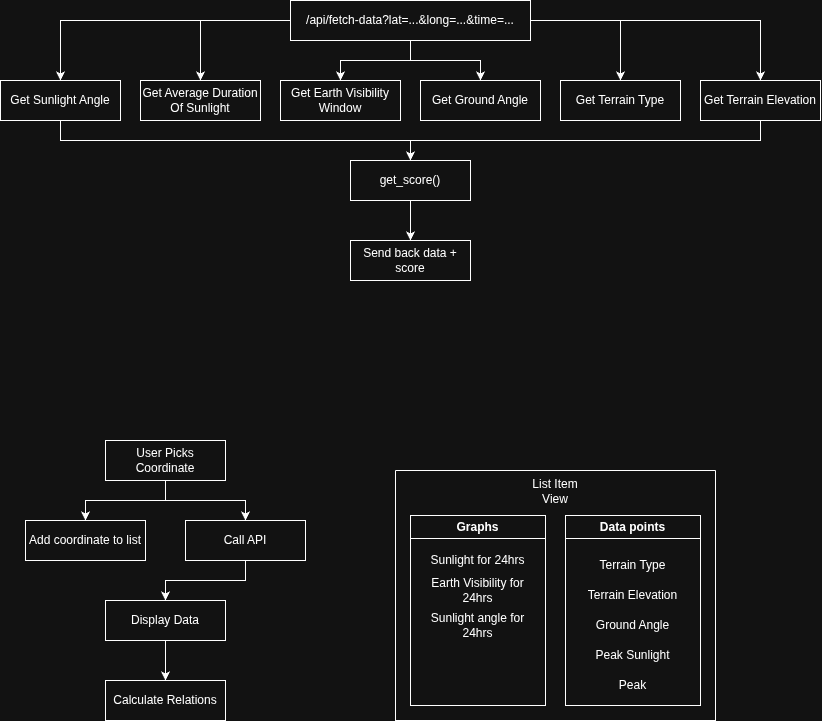

The diagram above was exported from draw.io. Its source (the exported page's mxGraphModel, read from the mxfile embedded in the PNG):
<mxGraphModel dx="977" dy="665" grid="1" gridSize="10" guides="1" tooltips="1" connect="1" arrows="1" fold="1" page="1" pageScale="1" pageWidth="850" pageHeight="1100" math="0" shadow="0">
  <root>
    <mxCell id="0" />
    <mxCell id="1" parent="0" />
    <mxCell id="vogVN5DNlQdXhMUgdDgc-16" edge="1" parent="1" source="vogVN5DNlQdXhMUgdDgc-6" style="edgeStyle=orthogonalEdgeStyle;rounded=0;orthogonalLoop=1;jettySize=auto;html=1;" target="vogVN5DNlQdXhMUgdDgc-7">
      <mxGeometry relative="1" as="geometry" />
    </mxCell>
    <mxCell id="vogVN5DNlQdXhMUgdDgc-17" edge="1" parent="1" source="vogVN5DNlQdXhMUgdDgc-6" style="edgeStyle=orthogonalEdgeStyle;rounded=0;orthogonalLoop=1;jettySize=auto;html=1;entryX=0.5;entryY=0;entryDx=0;entryDy=0;" target="vogVN5DNlQdXhMUgdDgc-8">
      <mxGeometry relative="1" as="geometry" />
    </mxCell>
    <mxCell id="vogVN5DNlQdXhMUgdDgc-18" edge="1" parent="1" source="vogVN5DNlQdXhMUgdDgc-6" style="edgeStyle=orthogonalEdgeStyle;rounded=0;orthogonalLoop=1;jettySize=auto;html=1;entryX=0.5;entryY=0;entryDx=0;entryDy=0;" target="vogVN5DNlQdXhMUgdDgc-9">
      <mxGeometry relative="1" as="geometry" />
    </mxCell>
    <mxCell id="vogVN5DNlQdXhMUgdDgc-19" edge="1" parent="1" source="vogVN5DNlQdXhMUgdDgc-6" style="edgeStyle=orthogonalEdgeStyle;rounded=0;orthogonalLoop=1;jettySize=auto;html=1;entryX=0.5;entryY=0;entryDx=0;entryDy=0;" target="vogVN5DNlQdXhMUgdDgc-10">
      <mxGeometry relative="1" as="geometry" />
    </mxCell>
    <mxCell id="vogVN5DNlQdXhMUgdDgc-20" edge="1" parent="1" source="vogVN5DNlQdXhMUgdDgc-6" style="edgeStyle=orthogonalEdgeStyle;rounded=0;orthogonalLoop=1;jettySize=auto;html=1;entryX=0.5;entryY=0;entryDx=0;entryDy=0;" target="vogVN5DNlQdXhMUgdDgc-11">
      <mxGeometry relative="1" as="geometry" />
    </mxCell>
    <mxCell id="vogVN5DNlQdXhMUgdDgc-21" edge="1" parent="1" source="vogVN5DNlQdXhMUgdDgc-6" style="edgeStyle=orthogonalEdgeStyle;rounded=0;orthogonalLoop=1;jettySize=auto;html=1;entryX=0.5;entryY=0;entryDx=0;entryDy=0;" target="vogVN5DNlQdXhMUgdDgc-12">
      <mxGeometry relative="1" as="geometry" />
    </mxCell>
    <mxCell id="vogVN5DNlQdXhMUgdDgc-6" parent="1" style="rounded=0;whiteSpace=wrap;html=1;" value="/api/fetch-data?lat=...&amp;amp;long=...&amp;amp;time=..." vertex="1">
      <mxGeometry height="40" width="240" x="305" y="80" as="geometry" />
    </mxCell>
    <mxCell id="vogVN5DNlQdXhMUgdDgc-52" edge="1" parent="1" source="vogVN5DNlQdXhMUgdDgc-7" style="edgeStyle=orthogonalEdgeStyle;rounded=0;orthogonalLoop=1;jettySize=auto;html=1;entryX=0.5;entryY=0;entryDx=0;entryDy=0;" target="vogVN5DNlQdXhMUgdDgc-13">
      <mxGeometry relative="1" as="geometry">
        <Array as="points">
          <mxPoint x="75" y="220" />
          <mxPoint x="425" y="220" />
        </Array>
      </mxGeometry>
    </mxCell>
    <mxCell id="vogVN5DNlQdXhMUgdDgc-7" parent="1" style="rounded=0;whiteSpace=wrap;html=1;" value="Get Sunlight Angle" vertex="1">
      <mxGeometry height="40" width="120" x="15" y="160" as="geometry" />
    </mxCell>
    <mxCell id="vogVN5DNlQdXhMUgdDgc-8" parent="1" style="rounded=0;whiteSpace=wrap;html=1;" value="Get Average Duration Of Sunlight" vertex="1">
      <mxGeometry height="40" width="120" x="155" y="160" as="geometry" />
    </mxCell>
    <mxCell id="vogVN5DNlQdXhMUgdDgc-9" parent="1" style="rounded=0;whiteSpace=wrap;html=1;" value="Get Earth Visibility Window" vertex="1">
      <mxGeometry height="40" width="120" x="295" y="160" as="geometry" />
    </mxCell>
    <mxCell id="vogVN5DNlQdXhMUgdDgc-10" parent="1" style="rounded=0;whiteSpace=wrap;html=1;" value="Get Ground Angle" vertex="1">
      <mxGeometry height="40" width="120" x="435" y="160" as="geometry" />
    </mxCell>
    <mxCell id="vogVN5DNlQdXhMUgdDgc-11" parent="1" style="rounded=0;whiteSpace=wrap;html=1;" value="&lt;div&gt;Get Terrain Type&lt;/div&gt;" vertex="1">
      <mxGeometry height="40" width="120" x="575" y="160" as="geometry" />
    </mxCell>
    <mxCell id="vogVN5DNlQdXhMUgdDgc-51" edge="1" parent="1" source="vogVN5DNlQdXhMUgdDgc-12" style="edgeStyle=orthogonalEdgeStyle;rounded=0;orthogonalLoop=1;jettySize=auto;html=1;entryX=0.5;entryY=0;entryDx=0;entryDy=0;" target="vogVN5DNlQdXhMUgdDgc-13">
      <mxGeometry relative="1" as="geometry">
        <Array as="points">
          <mxPoint x="775" y="220" />
          <mxPoint x="425" y="220" />
        </Array>
      </mxGeometry>
    </mxCell>
    <mxCell id="vogVN5DNlQdXhMUgdDgc-12" parent="1" style="rounded=0;whiteSpace=wrap;html=1;" value="&lt;div&gt;Get Terrain Elevation&lt;/div&gt;" vertex="1">
      <mxGeometry height="40" width="120" x="715" y="160" as="geometry" />
    </mxCell>
    <mxCell id="vogVN5DNlQdXhMUgdDgc-50" edge="1" parent="1" source="vogVN5DNlQdXhMUgdDgc-13" style="edgeStyle=orthogonalEdgeStyle;rounded=0;orthogonalLoop=1;jettySize=auto;html=1;entryX=0.5;entryY=0;entryDx=0;entryDy=0;" target="vogVN5DNlQdXhMUgdDgc-49">
      <mxGeometry relative="1" as="geometry" />
    </mxCell>
    <mxCell id="vogVN5DNlQdXhMUgdDgc-13" parent="1" style="rounded=0;whiteSpace=wrap;html=1;" value="get_score()" vertex="1">
      <mxGeometry height="40" width="120" x="365" y="240" as="geometry" />
    </mxCell>
    <mxCell id="vogVN5DNlQdXhMUgdDgc-25" edge="1" parent="1" source="vogVN5DNlQdXhMUgdDgc-23" style="edgeStyle=orthogonalEdgeStyle;rounded=0;orthogonalLoop=1;jettySize=auto;html=1;" target="vogVN5DNlQdXhMUgdDgc-24" value="">
      <mxGeometry relative="1" as="geometry" />
    </mxCell>
    <mxCell id="vogVN5DNlQdXhMUgdDgc-27" edge="1" parent="1" source="vogVN5DNlQdXhMUgdDgc-23" style="edgeStyle=orthogonalEdgeStyle;rounded=0;orthogonalLoop=1;jettySize=auto;html=1;entryX=0.5;entryY=0;entryDx=0;entryDy=0;" target="vogVN5DNlQdXhMUgdDgc-26">
      <mxGeometry relative="1" as="geometry" />
    </mxCell>
    <mxCell id="vogVN5DNlQdXhMUgdDgc-23" parent="1" style="rounded=0;whiteSpace=wrap;html=1;" value="User Picks Coordinate" vertex="1">
      <mxGeometry height="40" width="120" x="120" y="520" as="geometry" />
    </mxCell>
    <mxCell id="vogVN5DNlQdXhMUgdDgc-29" edge="1" parent="1" source="vogVN5DNlQdXhMUgdDgc-24" style="edgeStyle=orthogonalEdgeStyle;rounded=0;orthogonalLoop=1;jettySize=auto;html=1;entryX=0.5;entryY=0;entryDx=0;entryDy=0;" target="vogVN5DNlQdXhMUgdDgc-28">
      <mxGeometry relative="1" as="geometry" />
    </mxCell>
    <mxCell id="vogVN5DNlQdXhMUgdDgc-24" parent="1" style="rounded=0;whiteSpace=wrap;html=1;" value="Call API" vertex="1">
      <mxGeometry height="40" width="120" x="200" y="600" as="geometry" />
    </mxCell>
    <mxCell id="vogVN5DNlQdXhMUgdDgc-26" parent="1" style="rounded=0;whiteSpace=wrap;html=1;" value="Add coordinate to list" vertex="1">
      <mxGeometry height="40" width="120" x="40" y="600" as="geometry" />
    </mxCell>
    <mxCell id="vogVN5DNlQdXhMUgdDgc-32" edge="1" parent="1" source="vogVN5DNlQdXhMUgdDgc-28" style="edgeStyle=orthogonalEdgeStyle;rounded=0;orthogonalLoop=1;jettySize=auto;html=1;" target="vogVN5DNlQdXhMUgdDgc-31" value="">
      <mxGeometry relative="1" as="geometry" />
    </mxCell>
    <mxCell id="vogVN5DNlQdXhMUgdDgc-28" parent="1" style="rounded=0;whiteSpace=wrap;html=1;" value="Display Data" vertex="1">
      <mxGeometry height="40" width="120" x="120" y="680" as="geometry" />
    </mxCell>
    <mxCell id="vogVN5DNlQdXhMUgdDgc-31" parent="1" style="rounded=0;whiteSpace=wrap;html=1;" value="Calculate Relations" vertex="1">
      <mxGeometry height="40" width="120" x="120" y="760" as="geometry" />
    </mxCell>
    <mxCell id="vogVN5DNlQdXhMUgdDgc-34" parent="1" style="swimlane;startSize=0;" value="" vertex="1">
      <mxGeometry height="250" width="320" x="410" y="550" as="geometry" />
    </mxCell>
    <mxCell id="vogVN5DNlQdXhMUgdDgc-37" parent="vogVN5DNlQdXhMUgdDgc-34" style="swimlane;whiteSpace=wrap;html=1;" value="Graphs" vertex="1">
      <mxGeometry height="190" width="135" x="15" y="45" as="geometry" />
    </mxCell>
    <mxCell id="vogVN5DNlQdXhMUgdDgc-40" parent="vogVN5DNlQdXhMUgdDgc-37" style="text;html=1;whiteSpace=wrap;strokeColor=none;fillColor=none;align=center;verticalAlign=middle;rounded=0;" value="Sunlight for 24hrs" vertex="1">
      <mxGeometry height="30" width="108.75" x="13.13" y="30" as="geometry" />
    </mxCell>
    <mxCell id="vogVN5DNlQdXhMUgdDgc-41" parent="vogVN5DNlQdXhMUgdDgc-37" style="text;html=1;whiteSpace=wrap;strokeColor=none;fillColor=none;align=center;verticalAlign=middle;rounded=0;" value="Earth Visibility for 24hrs" vertex="1">
      <mxGeometry height="30" width="108.75" x="13.129999999999995" y="60" as="geometry" />
    </mxCell>
    <mxCell id="vogVN5DNlQdXhMUgdDgc-47" parent="vogVN5DNlQdXhMUgdDgc-37" style="text;html=1;whiteSpace=wrap;strokeColor=none;fillColor=none;align=center;verticalAlign=middle;rounded=0;" value="Sunlight angle for 24hrs" vertex="1">
      <mxGeometry height="30" width="108.75" x="13.129999999999995" y="95" as="geometry" />
    </mxCell>
    <mxCell id="vogVN5DNlQdXhMUgdDgc-38" parent="vogVN5DNlQdXhMUgdDgc-34" style="swimlane;whiteSpace=wrap;html=1;" value="Data points" vertex="1">
      <mxGeometry height="190" width="135" x="170" y="45" as="geometry" />
    </mxCell>
    <mxCell id="vogVN5DNlQdXhMUgdDgc-42" parent="vogVN5DNlQdXhMUgdDgc-38" style="text;html=1;whiteSpace=wrap;strokeColor=none;fillColor=none;align=center;verticalAlign=middle;rounded=0;" value="Terrain Type" vertex="1">
      <mxGeometry height="30" width="108.75" x="13.129999999999995" y="35" as="geometry" />
    </mxCell>
    <mxCell id="vogVN5DNlQdXhMUgdDgc-43" parent="vogVN5DNlQdXhMUgdDgc-38" style="text;html=1;whiteSpace=wrap;strokeColor=none;fillColor=none;align=center;verticalAlign=middle;rounded=0;" value="Terrain Elevation" vertex="1">
      <mxGeometry height="30" width="108.75" x="13.129999999999995" y="65" as="geometry" />
    </mxCell>
    <mxCell id="vogVN5DNlQdXhMUgdDgc-44" parent="vogVN5DNlQdXhMUgdDgc-38" style="text;html=1;whiteSpace=wrap;strokeColor=none;fillColor=none;align=center;verticalAlign=middle;rounded=0;" value="Ground Angle" vertex="1">
      <mxGeometry height="30" width="108.75" x="13.129999999999995" y="95" as="geometry" />
    </mxCell>
    <mxCell id="vogVN5DNlQdXhMUgdDgc-45" parent="vogVN5DNlQdXhMUgdDgc-38" style="text;html=1;whiteSpace=wrap;strokeColor=none;fillColor=none;align=center;verticalAlign=middle;rounded=0;" value="Peak Sunlight" vertex="1">
      <mxGeometry height="30" width="108.75" x="13.129999999999995" y="125" as="geometry" />
    </mxCell>
    <mxCell id="vogVN5DNlQdXhMUgdDgc-46" parent="vogVN5DNlQdXhMUgdDgc-38" style="text;html=1;whiteSpace=wrap;strokeColor=none;fillColor=none;align=center;verticalAlign=middle;rounded=0;" value="Peak" vertex="1">
      <mxGeometry height="30" width="108.75" x="13.129999999999995" y="155" as="geometry" />
    </mxCell>
    <mxCell id="vogVN5DNlQdXhMUgdDgc-39" parent="vogVN5DNlQdXhMUgdDgc-34" style="text;html=1;whiteSpace=wrap;strokeColor=none;fillColor=none;align=center;verticalAlign=middle;rounded=0;" value="List Item View" vertex="1">
      <mxGeometry height="30" width="60" x="130" y="6" as="geometry" />
    </mxCell>
    <mxCell id="vogVN5DNlQdXhMUgdDgc-49" parent="1" style="rounded=0;whiteSpace=wrap;html=1;" value="Send back data + score" vertex="1">
      <mxGeometry height="40" width="120" x="365" y="320" as="geometry" />
    </mxCell>
  </root>
</mxGraphModel>